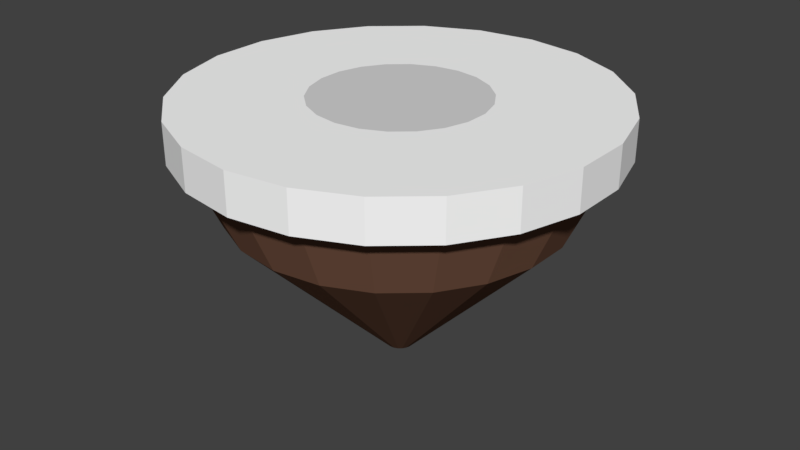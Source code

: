 # Source: stage_circle.blend  (saved by Blender 2.79.0; exported with 4.5.12 LTS)
import bpy
from mathutils import Matrix  # noqa: F401  (used for matrix-valued properties, if any)

bpy.ops.wm.read_factory_settings(use_empty=True)
scene = bpy.context.scene
scene.name = 'Scene'

# ---- collections
col_collection_1 = bpy.data.collections.new('Collection 1'); scene.collection.children.link(col_collection_1)

# ---- materials (node trees are filled in below, after node groups)
mat_material_001 = bpy.data.materials.new('Material.001')
mat_material_001.alpha_threshold = 0.0
mat_material_001.use_transparent_shadow = False
mat_material_001.diffuse_color = (1.0, 1.0, 1.0, 1.0)
mat_material_001.roughness = 0.5
mat_material_002 = bpy.data.materials.new('Material.002')
mat_material_002.alpha_threshold = 0.0
mat_material_002.use_transparent_shadow = False
mat_material_002.diffuse_color = (0.686, 0.686, 0.686, 1.0)
mat_material_002.roughness = 0.5
mat_material_003 = bpy.data.materials.new('Material.003')
mat_material_003.alpha_threshold = 0.0
mat_material_003.use_transparent_shadow = False
mat_material_003.diffuse_color = (0.1902, 0.09425, 0.05999, 1.0)
mat_material_003.roughness = 0.5

# ---- material node trees

# ---- world
world_world = bpy.data.worlds.new('World'); scene.world = world_world
world_world.color = (0.05088, 0.05088, 0.05088)
world_world.use_sun_shadow = False
world_world.sun_shadow_jitter_overblur = 0.0
world_world.cycles.sampling_method = 'MANUAL'

# ---- meshes
me_circle = bpy.data.meshes.new('Circle')
me_circle.from_pydata([(0.0, 1.0, 1.07), (-0.2817, 0.9595, 1.07), (-0.5406, 0.8413, 1.07), (-0.7557, 0.6549, 1.07), (-0.9096, 0.4154, 1.07), (-0.9898, 0.1423, 1.07), (-0.9898, -0.1423, 1.07), (-0.9096, -0.4154, 1.07), (-0.7557, -0.6549, 1.07), (-0.5406, -0.8413, 1.07), (-0.2817, -0.9595, 1.07), (-1.51e-07, -1.0, 1.07), (0.2817, -0.9595, 1.07), (0.5406, -0.8413, 1.07), (0.7557, -0.6549, 1.07), (0.9096, -0.4154, 1.07), (0.9898, -0.1423, 1.07), (0.9898, 0.1423, 1.07), (0.9096, 0.4154, 1.07), (0.7558, 0.6549, 1.07), (0.5406, 0.8413, 1.07), (0.2817, 0.9595, 1.07), (0.0, 1.0, 1.263), (-0.2817, 0.9595, 1.263), (-0.5406, 0.8413, 1.263), (-0.7557, 0.6549, 1.263), (-0.9096, 0.4154, 1.263), (-0.9898, 0.1423, 1.263), (-0.9898, -0.1423, 1.263), (-0.9096, -0.4154, 1.263), (-0.7557, -0.6549, 1.263), (-0.5406, -0.8413, 1.263), (-0.2817, -0.9595, 1.263), (-1.51e-07, -1.0, 1.263), (0.2817, -0.9595, 1.263), (0.5406, -0.8413, 1.263), (0.7557, -0.6549, 1.263), (0.9096, -0.4154, 1.263), (0.9898, -0.1423, 1.263), (0.9898, 0.1423, 1.263), (0.9096, 0.4154, 1.263), (0.7558, 0.6549, 1.263), (0.5406, 0.8413, 1.263), (0.2817, 0.9595, 1.263), (5.701e-08, 0.4072, 1.263), (-0.1147, 0.3907, 1.263), (-0.2202, 0.3426, 1.263), (-0.3078, 0.2667, 1.263), (-0.3704, 0.1692, 1.263), (-0.4031, 0.05795, 1.263), (-0.4031, -0.05796, 1.263), (-0.3704, -0.1692, 1.263), (-0.3078, -0.2667, 1.263), (-0.2202, -0.3426, 1.263), (-0.1147, -0.3907, 1.263), (-4.477e-09, -0.4072, 1.263), (0.1147, -0.3907, 1.263), (0.2202, -0.3426, 1.263), (0.3078, -0.2667, 1.263), (0.3704, -0.1692, 1.263), (0.4031, -0.05796, 1.263), (0.4031, 0.05795, 1.263), (0.3704, 0.1692, 1.263), (0.3078, 0.2667, 1.263), (0.2202, 0.3426, 1.263), (0.1147, 0.3907, 1.263), (-0.2629, 0.8955, 1.07), (7.474e-09, 0.9333, 1.07), (-0.5046, 0.7851, 1.07), (-0.7053, 0.6112, 1.07), (-0.849, 0.3877, 1.07), (-0.9238, 0.1328, 1.07), (-0.9238, -0.1328, 1.07), (-0.849, -0.3877, 1.07), (-0.7053, -0.6112, 1.07), (-0.5046, -0.7851, 1.07), (-0.2629, -0.8955, 1.07), (-1.334e-07, -0.9333, 1.07), (0.2629, -0.8955, 1.07), (0.5046, -0.7851, 1.07), (0.7053, -0.6112, 1.07), (0.849, -0.3877, 1.07), (0.9238, -0.1328, 1.07), (0.9238, 0.1328, 1.07), (0.849, 0.3877, 1.07), (0.7053, 0.6112, 1.07), (0.5046, 0.7851, 1.07), (0.2629, 0.8955, 1.07), (-0.01837, 0.06256, 0.02782), (6.226e-08, 0.0652, 0.02782), (-0.03525, 0.05485, 0.02782), (-0.04927, 0.04269, 0.02782), (-0.05931, 0.02708, 0.02782), (-0.06453, 0.009278, 0.02782), (-0.06453, -0.009279, 0.02782), (-0.05931, -0.02708, 0.02782), (-0.04927, -0.0427, 0.02782), (-0.03525, -0.05485, 0.02782), (-0.01837, -0.06256, 0.02782), (5.242e-08, -0.0652, 0.02782), (0.01837, -0.06256, 0.02782), (0.03525, -0.05485, 0.02782), (0.04927, -0.0427, 0.02782), (0.05931, -0.02708, 0.02782), (0.06453, -0.009279, 0.02782), (0.06453, 0.009278, 0.02782), (0.05931, 0.02708, 0.02782), (0.04927, 0.04269, 0.02782), (0.03525, 0.05485, 0.02782), (0.01837, 0.06256, 0.02782), (-0.221, 0.7528, 0.7504), (-0.4242, 0.66, 0.7504), (0.7766, -0.1117, 0.7504), (0.7766, 0.1117, 0.7504), (-0.4242, -0.66, 0.7504), (-0.221, -0.7528, 0.7504), (-0.5929, 0.5138, 0.7504), (0.7136, 0.3259, 0.7504), (-1.052e-07, -0.7845, 0.7504), (-0.7136, 0.3259, 0.7504), (0.5929, 0.5138, 0.7504), (0.221, -0.7528, 0.7504), (-0.7766, 0.1117, 0.7504), (0.4242, 0.66, 0.7504), (0.4242, -0.66, 0.7504), (-0.7766, -0.1117, 0.7504), (0.221, 0.7528, 0.7504), (0.5929, -0.5138, 0.7504), (-0.7136, -0.3259, 0.7504), (1.326e-08, 0.7845, 0.7504), (0.7136, -0.3259, 0.7504), (-0.5929, -0.5138, 0.7504)], [], [(1, 0, 67, 66), (37, 38, 60, 59), (0, 1, 23, 22), (15, 16, 38, 37), (8, 9, 31, 30), (1, 2, 24, 23), (16, 17, 39, 38), (9, 10, 32, 31), (2, 3, 25, 24), (17, 18, 40, 39), (10, 11, 33, 32), (3, 4, 26, 25), (18, 19, 41, 40), (11, 12, 34, 33), (4, 5, 27, 26), (19, 20, 42, 41), (12, 13, 35, 34), (5, 6, 28, 27), (20, 21, 43, 42), (13, 14, 36, 35), (6, 7, 29, 28), (21, 0, 22, 43), (14, 15, 37, 36), (7, 8, 30, 29), (45, 46, 47, 48, 49, 50, 51, 52, 53, 54, 55, 56, 57, 58, 59, 60, 61, 62, 63, 64, 65, 44), (30, 31, 53, 52), (23, 24, 46, 45), (38, 39, 61, 60), (31, 32, 54, 53), (24, 25, 47, 46), (39, 40, 62, 61), (32, 33, 55, 54), (25, 26, 48, 47), (40, 41, 63, 62), (33, 34, 56, 55), (26, 27, 49, 48), (41, 42, 64, 63), (34, 35, 57, 56), (27, 28, 50, 49), (42, 43, 65, 64), (35, 36, 58, 57), (28, 29, 51, 50), (43, 22, 44, 65), (36, 37, 59, 58), (29, 30, 52, 51), (22, 23, 45, 44), (111, 110, 88, 90), (16, 15, 81, 82), (9, 8, 74, 75), (2, 1, 66, 68), (17, 16, 82, 83), (10, 9, 75, 76), (3, 2, 68, 69), (18, 17, 83, 84), (11, 10, 76, 77), (4, 3, 69, 70), (19, 18, 84, 85), (12, 11, 77, 78), (5, 4, 70, 71), (20, 19, 85, 86), (13, 12, 78, 79), (6, 5, 71, 72), (21, 20, 86, 87), (14, 13, 79, 80), (7, 6, 72, 73), (0, 21, 87, 67), (15, 14, 80, 81), (8, 7, 73, 74), (88, 89, 109, 108, 107, 106, 105, 104, 103, 102, 101, 100, 99, 98, 97, 96, 95, 94, 93, 92, 91, 90), (113, 112, 104, 105), (115, 114, 97, 98), (116, 111, 90, 91), (117, 113, 105, 106), (118, 115, 98, 99), (119, 116, 91, 92), (120, 117, 106, 107), (121, 118, 99, 100), (122, 119, 92, 93), (123, 120, 107, 108), (124, 121, 100, 101), (125, 122, 93, 94), (126, 123, 108, 109), (127, 124, 101, 102), (128, 125, 94, 95), (129, 126, 109, 89), (130, 127, 102, 103), (131, 128, 95, 96), (110, 129, 89, 88), (112, 130, 103, 104), (114, 131, 96, 97), (75, 74, 131, 114), (82, 81, 130, 112), (66, 67, 129, 110), (74, 73, 128, 131), (81, 80, 127, 130), (67, 87, 126, 129), (73, 72, 125, 128), (80, 79, 124, 127), (87, 86, 123, 126), (72, 71, 122, 125), (79, 78, 121, 124), (86, 85, 120, 123), (71, 70, 119, 122), (78, 77, 118, 121), (85, 84, 117, 120), (70, 69, 116, 119), (77, 76, 115, 118), (84, 83, 113, 117), (69, 68, 111, 116), (76, 75, 114, 115), (83, 82, 112, 113), (68, 66, 110, 111)])
me_circle.polygons.foreach_set('material_index', [0, 0, 0, 0, 0, 0, 0, 0, 0, 0, 0, 0, 0, 0, 0, 0, 0, 0, 0, 0, 0, 0, 0, 0, 1, 0, 0, 0, 0, 0, 0, 0, 0, 0, 0, 0, 0, 0, 0, 0, 0, 0, 0, 0, 0, 0, 2, 0, 0, 0, 0, 0, 0, 0, 0, 0, 0, 0, 0, 0, 0, 0, 0, 0, 0, 0, 0, 0, 2, 2, 2, 2, 2, 2, 2, 2, 2, 2, 2, 2, 2, 2, 2, 2, 2, 2, 2, 2, 2, 2, 2, 2, 2, 2, 2, 2, 2, 2, 2, 2, 2, 2, 2, 2, 2, 2, 2, 2, 2, 2, 2, 2])
me_circle.materials.append(mat_material_001)
me_circle.materials.append(mat_material_002)
me_circle.materials.append(mat_material_003)
me_circle.use_remesh_preserve_volume = False
me_circle.use_remesh_preserve_attributes = False
me_circle.use_mirror_vertex_groups = False
me_circle.update()

# ---- objects
ob_circle = bpy.data.objects.new('Circle', me_circle)

# ---- transforms, parenting, visibility, modifiers, constraints
ob_circle.location = (0.0, 0.0, 0.0)
ob_circle.lineart.crease_threshold = 0.0

# ---- collection membership
col_collection_1.objects.link(ob_circle)

# ---- scene / render settings (as saved in the file)
scene.frame_start = 1; scene.frame_end = 250; scene.frame_set(1)
scene.render.engine = 'BLENDER_EEVEE_NEXT'
scene.render.resolution_percentage = 50
scene.render.dither_intensity = 0.0
scene.cycles.use_denoising = False
scene.cycles.samples = 128
scene.cycles.sampling_pattern = 'TABULATED_SOBOL'
scene.cycles.use_adaptive_sampling = False
scene.cycles.use_light_tree = False
scene.cycles.blur_glossy = 0.0
scene.cycles.sample_clamp_indirect = 0.0
scene.view_settings.view_transform = 'Standard'
bpy.context.view_layer.update()

# ---- added for rendering (the .blend has no active camera and no usable light): camera, sun
cam_auto = bpy.data.cameras.new('AutoCamera')
cam_auto.lens = 50.0
cam_auto.sensor_width = 36.0
cam_auto.clip_end = 1000.0
ob_auto_camera = bpy.data.objects.new('AutoCamera', cam_auto)
scene.collection.objects.link(ob_auto_camera)
ob_auto_camera.location = (2.84336, -3.41203, 2.92002)
ob_auto_camera.rotation_euler = (1.09748, -7.21219e-08, 0.694738)
scene.camera = ob_auto_camera
light_auto_sun = bpy.data.lights.new('AutoSun', 'SUN')
light_auto_sun.energy = 3.0
light_auto_sun.angle = 0.0523599
ob_auto_sun = bpy.data.objects.new('AutoSun', light_auto_sun)
scene.collection.objects.link(ob_auto_sun)
ob_auto_sun.rotation_euler = (0.872665, 0.174533, 0.523599)
bpy.context.view_layer.update()
